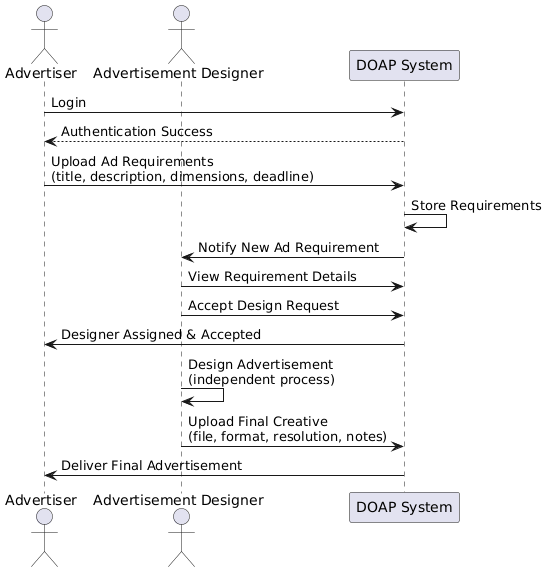

The diagram above was rendered by PlantUML. Its source (embedded in the PNG):
@startuml
actor Advertiser
actor "Advertisement Designer" as Designer
participant "DOAP System" as System

Advertiser -> System : Login
System --> Advertiser : Authentication Success

Advertiser -> System : Upload Ad Requirements\n(title, description, dimensions, deadline)
System -> System : Store Requirements

System -> Designer : Notify New Ad Requirement
Designer -> System : View Requirement Details

Designer -> System : Accept Design Request
System -> Advertiser : Designer Assigned & Accepted

Designer -> Designer : Design Advertisement\n(independent process)

Designer -> System : Upload Final Creative\n(file, format, resolution, notes)
System -> Advertiser : Deliver Final Advertisement
@enduml